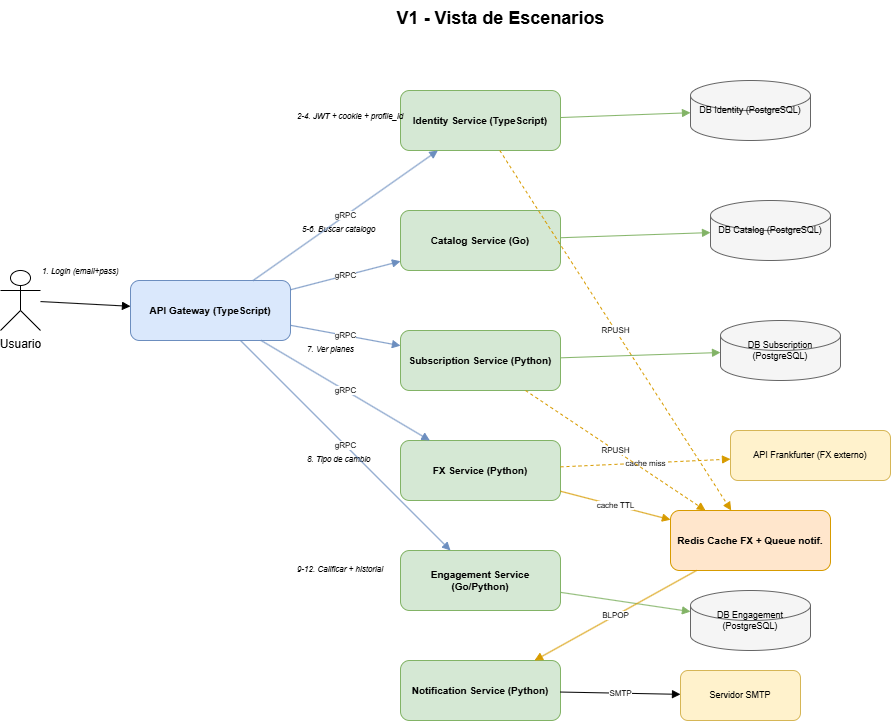

The diagram above was exported from draw.io. Its source (the exported page's mxGraphModel, read from the mxfile embedded in the PNG):
<mxGraphModel dx="1030" dy="562" grid="1" gridSize="10" guides="1" tooltips="1" connect="1" arrows="1" fold="1" page="1" pageScale="1" pageWidth="1169" pageHeight="827" math="0" shadow="0">
  <root>
    <mxCell id="0" />
    <mxCell id="1" parent="0" />
    <mxCell id="titulo" parent="1" style="text;html=1;strokeColor=none;fillColor=none;align=center;verticalAlign=middle;fontSize=18;fontStyle=1;" value="V1 - Vista de Escenarios" vertex="1">
      <mxGeometry height="35" width="760" x="170" y="70" as="geometry" />
    </mxCell>
    <mxCell id="actor" parent="1" style="shape=umlActor;verticalLabelPosition=bottom;verticalAlign=top;html=1;outlineConnect=0;fillColor=#ffffff;strokeColor=#000000;" value="Usuario" vertex="1">
      <mxGeometry height="60" width="40" x="50" y="340" as="geometry" />
    </mxCell>
    <mxCell id="gateway" parent="1" style="rounded=1;whiteSpace=wrap;html=1;fillColor=#dae8fc;strokeColor=#6c8ebf;fontStyle=1;fontSize=10;" value="API Gateway (TypeScript)" vertex="1">
      <mxGeometry height="60" width="160" x="180" y="350" as="geometry" />
    </mxCell>
    <mxCell id="identity" parent="1" style="rounded=1;whiteSpace=wrap;html=1;fillColor=#d5e8d4;strokeColor=#82b366;fontStyle=1;fontSize=10;" value="Identity Service (TypeScript)" vertex="1">
      <mxGeometry height="60" width="160" x="450" y="160" as="geometry" />
    </mxCell>
    <mxCell id="catalog" parent="1" style="rounded=1;whiteSpace=wrap;html=1;fillColor=#d5e8d4;strokeColor=#82b366;fontStyle=1;fontSize=10;" value="Catalog Service (Go)" vertex="1">
      <mxGeometry height="60" width="160" x="450" y="280" as="geometry" />
    </mxCell>
    <mxCell id="subscription" parent="1" style="rounded=1;whiteSpace=wrap;html=1;fillColor=#d5e8d4;strokeColor=#82b366;fontStyle=1;fontSize=10;" value="Subscription Service (Python)" vertex="1">
      <mxGeometry height="60" width="160" x="450" y="400" as="geometry" />
    </mxCell>
    <mxCell id="fx" parent="1" style="rounded=1;whiteSpace=wrap;html=1;fillColor=#d5e8d4;strokeColor=#82b366;fontStyle=1;fontSize=10;" value="FX Service (Python)" vertex="1">
      <mxGeometry height="60" width="160" x="450" y="510" as="geometry" />
    </mxCell>
    <mxCell id="engagement" parent="1" style="rounded=1;whiteSpace=wrap;html=1;fillColor=#d5e8d4;strokeColor=#82b366;fontStyle=1;fontSize=10;" value="Engagement Service (Go/Python)" vertex="1">
      <mxGeometry height="60" width="160" x="450" y="620" as="geometry" />
    </mxCell>
    <mxCell id="notification" parent="1" style="rounded=1;whiteSpace=wrap;html=1;fillColor=#d5e8d4;strokeColor=#82b366;fontStyle=1;fontSize=10;" value="Notification Service (Python)" vertex="1">
      <mxGeometry height="60" width="160" x="450" y="730" as="geometry" />
    </mxCell>
    <mxCell id="redis" parent="1" style="rounded=1;whiteSpace=wrap;html=1;fillColor=#ffe6cc;strokeColor=#d79b00;fontStyle=1;fontSize=10;" value="Redis Cache FX + Queue notif." vertex="1">
      <mxGeometry height="60" width="160" x="720" y="580" as="geometry" />
    </mxCell>
    <mxCell id="db-identity" parent="1" style="shape=cylinder3;whiteSpace=wrap;html=1;fillColor=#f5f5f5;strokeColor=#666666;fontSize=9;" value="DB Identity (PostgreSQL)" vertex="1">
      <mxGeometry height="60" width="120" x="740" y="150" as="geometry" />
    </mxCell>
    <mxCell id="db-catalog" parent="1" style="shape=cylinder3;whiteSpace=wrap;html=1;fillColor=#f5f5f5;strokeColor=#666666;fontSize=9;" value="DB Catalog (PostgreSQL)" vertex="1">
      <mxGeometry height="60" width="120" x="760" y="270" as="geometry" />
    </mxCell>
    <mxCell id="db-subscription" parent="1" style="shape=cylinder3;whiteSpace=wrap;html=1;fillColor=#f5f5f5;strokeColor=#666666;fontSize=9;" value="DB Subscription (PostgreSQL)" vertex="1">
      <mxGeometry height="60" width="120" x="770" y="390" as="geometry" />
    </mxCell>
    <mxCell id="db-engagement" parent="1" style="shape=cylinder3;whiteSpace=wrap;html=1;fillColor=#f5f5f5;strokeColor=#666666;fontSize=9;" value="DB Engagement (PostgreSQL)" vertex="1">
      <mxGeometry height="60" width="120" x="740" y="660" as="geometry" />
    </mxCell>
    <mxCell id="frankfurter" parent="1" style="rounded=1;whiteSpace=wrap;html=1;fillColor=#fff2cc;strokeColor=#d6b656;fontSize=9;" value="API Frankfurter (FX externo)" vertex="1">
      <mxGeometry height="50" width="160" x="780" y="500" as="geometry" />
    </mxCell>
    <mxCell id="smtp" parent="1" style="rounded=1;whiteSpace=wrap;html=1;fillColor=#fff2cc;strokeColor=#d6b656;fontSize=9;" value="Servidor SMTP" vertex="1">
      <mxGeometry height="50" width="120" x="730" y="740" as="geometry" />
    </mxCell>
    <mxCell id="lbl1" parent="1" style="text;html=1;fontSize=8;fontStyle=2;fillColor=none;strokeColor=none;" value="1. Login (email+pass)" vertex="1">
      <mxGeometry height="20" width="140" x="90" y="330" as="geometry" />
    </mxCell>
    <mxCell id="lbl2" parent="1" style="text;html=1;fontSize=8;fontStyle=2;fillColor=none;strokeColor=none;" value="2-4. JWT + cookie + profile_id" vertex="1">
      <mxGeometry height="30" width="100" x="345" y="175" as="geometry" />
    </mxCell>
    <mxCell id="lbl3" parent="1" style="text;html=1;fontSize=8;fontStyle=2;fillColor=none;strokeColor=none;" value="5-6. Buscar catalogo" vertex="1">
      <mxGeometry height="20" width="95" x="350" y="288" as="geometry" />
    </mxCell>
    <mxCell id="lbl4" parent="1" style="text;html=1;fontSize=8;fontStyle=2;fillColor=none;strokeColor=none;" value="7. Ver planes" vertex="1">
      <mxGeometry height="20" width="90" x="355" y="408" as="geometry" />
    </mxCell>
    <mxCell id="lbl5" parent="1" style="text;html=1;fontSize=8;fontStyle=2;fillColor=none;strokeColor=none;" value="8. Tipo de cambio" vertex="1">
      <mxGeometry height="20" width="90" x="355" y="518" as="geometry" />
    </mxCell>
    <mxCell id="lbl6" parent="1" style="text;html=1;fontSize=8;fontStyle=2;fillColor=none;strokeColor=none;" value="9-12. Calificar + historial" vertex="1">
      <mxGeometry height="20" width="100" x="345" y="628" as="geometry" />
    </mxCell>
    <mxCell id="e-user-gw" edge="1" parent="1" source="actor" style="endArrow=block;endFill=1;html=1;strokeColor=#000000;" target="gateway">
      <mxGeometry relative="1" as="geometry" />
    </mxCell>
    <mxCell id="e-gw-id" edge="1" parent="1" source="gateway" style="endArrow=block;endFill=1;html=1;strokeColor=#6c8ebf;fontSize=8;" target="identity" value="gRPC">
      <mxGeometry relative="1" as="geometry" />
    </mxCell>
    <mxCell id="e-gw-cat" edge="1" parent="1" source="gateway" style="endArrow=block;endFill=1;html=1;strokeColor=#6c8ebf;fontSize=8;" target="catalog" value="gRPC">
      <mxGeometry relative="1" as="geometry" />
    </mxCell>
    <mxCell id="e-gw-sub" edge="1" parent="1" source="gateway" style="endArrow=block;endFill=1;html=1;strokeColor=#6c8ebf;fontSize=8;" target="subscription" value="gRPC">
      <mxGeometry relative="1" as="geometry" />
    </mxCell>
    <mxCell id="e-gw-fx" edge="1" parent="1" source="gateway" style="endArrow=block;endFill=1;html=1;strokeColor=#6c8ebf;fontSize=8;" target="fx" value="gRPC">
      <mxGeometry relative="1" as="geometry" />
    </mxCell>
    <mxCell id="e-gw-eng" edge="1" parent="1" source="gateway" style="endArrow=block;endFill=1;html=1;strokeColor=#6c8ebf;fontSize=8;" target="engagement" value="gRPC">
      <mxGeometry relative="1" as="geometry" />
    </mxCell>
    <mxCell id="e-id-db" edge="1" parent="1" source="identity" style="endArrow=block;endFill=1;html=1;strokeColor=#82b366;fontSize=8;" target="db-identity">
      <mxGeometry relative="1" as="geometry" />
    </mxCell>
    <mxCell id="e-cat-db" edge="1" parent="1" source="catalog" style="endArrow=block;endFill=1;html=1;strokeColor=#82b366;fontSize=8;" target="db-catalog">
      <mxGeometry relative="1" as="geometry" />
    </mxCell>
    <mxCell id="e-sub-db" edge="1" parent="1" source="subscription" style="endArrow=block;endFill=1;html=1;strokeColor=#82b366;fontSize=8;" target="db-subscription">
      <mxGeometry relative="1" as="geometry" />
    </mxCell>
    <mxCell id="e-eng-db" edge="1" parent="1" source="engagement" style="endArrow=block;endFill=1;html=1;strokeColor=#82b366;fontSize=8;" target="db-engagement">
      <mxGeometry relative="1" as="geometry" />
    </mxCell>
    <mxCell id="e-fx-redis" edge="1" parent="1" source="fx" style="endArrow=block;endFill=1;html=1;strokeColor=#d79b00;fontSize=8;" target="redis" value="cache TTL">
      <mxGeometry relative="1" as="geometry" />
    </mxCell>
    <mxCell id="e-fx-frank" edge="1" parent="1" source="fx" style="endArrow=block;endFill=1;html=1;strokeColor=#d79b00;dashed=1;fontSize=8;" target="frankfurter" value="cache miss">
      <mxGeometry relative="1" as="geometry" />
    </mxCell>
    <mxCell id="e-id-redis" edge="1" parent="1" source="identity" style="endArrow=block;endFill=1;html=1;strokeColor=#d79b00;dashed=1;fontSize=8;" target="redis" value="RPUSH">
      <mxGeometry relative="1" as="geometry" />
    </mxCell>
    <mxCell id="e-sub-redis" edge="1" parent="1" source="subscription" style="endArrow=block;endFill=1;html=1;strokeColor=#d79b00;dashed=1;fontSize=8;" target="redis" value="RPUSH">
      <mxGeometry relative="1" as="geometry" />
    </mxCell>
    <mxCell id="e-redis-not" edge="1" parent="1" source="redis" style="endArrow=block;endFill=1;html=1;strokeColor=#d79b00;fontSize=8;" target="notification" value="BLPOP">
      <mxGeometry relative="1" as="geometry" />
    </mxCell>
    <mxCell id="e-not-smtp" edge="1" parent="1" source="notification" style="endArrow=block;endFill=1;html=1;strokeColor=#000000;fontSize=8;" target="smtp" value="SMTP">
      <mxGeometry relative="1" as="geometry" />
    </mxCell>
  </root>
</mxGraphModel>